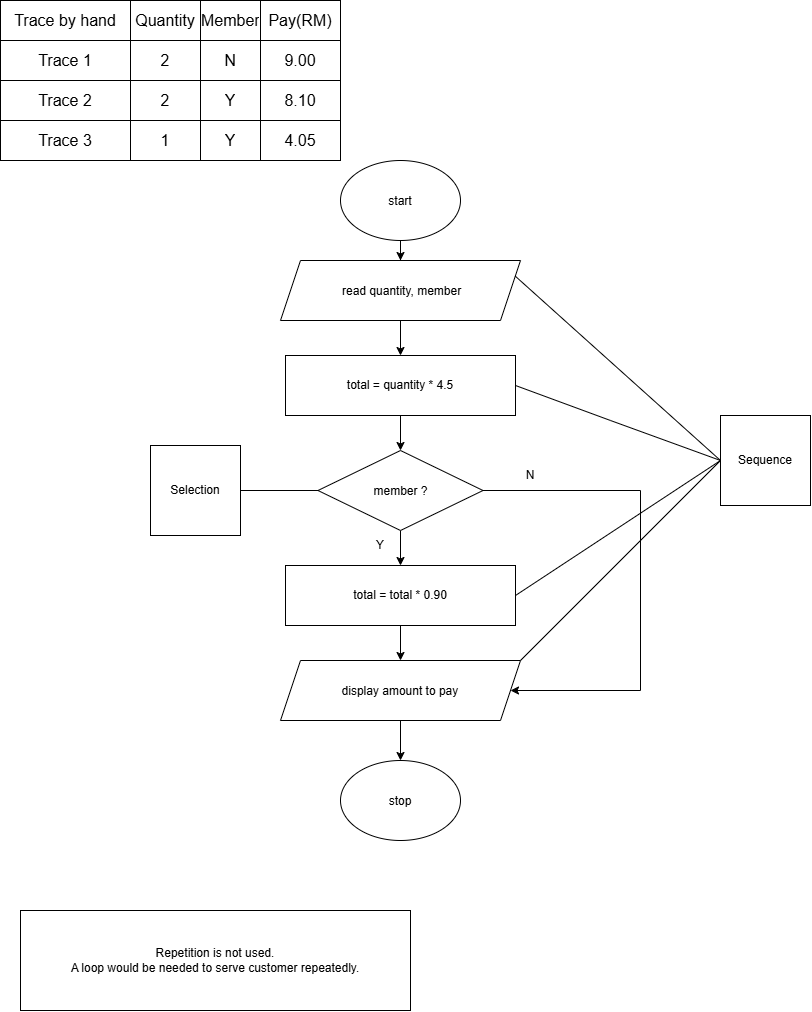

The diagram above was exported from draw.io. Its source (the exported page's mxGraphModel, read from the mxfile embedded in the PNG):
<mxGraphModel dx="593" dy="795" grid="1" gridSize="10" guides="1" tooltips="1" connect="1" arrows="1" fold="1" page="1" pageScale="1" pageWidth="850" pageHeight="1100" math="0" shadow="0">
  <root>
    <mxCell id="0" />
    <mxCell id="1" parent="0" />
    <mxCell id="Jnb0OzP1TCwCrI-cKZqF-1" parent="1" style="shape=table;tableRender=collapsed;startSize=0;container=1;collapsible=0;childLayout=tableLayout;fontSize=16;" value="" vertex="1">
      <mxGeometry height="160" width="340" x="20" y="20" as="geometry" />
    </mxCell>
    <mxCell id="FAf9FqYxOXa1amxGc-YN-8" parent="Jnb0OzP1TCwCrI-cKZqF-1" style="shape=tableRow;horizontal=0;startSize=0;swimlaneHead=0;swimlaneBody=0;strokeColor=inherit;collapsible=0;dropTarget=0;fillColor=none;points=[[0,0.5],[1,0.5]];portConstraint=eastwest;fontSize=16;" vertex="1">
      <mxGeometry height="40" width="340" as="geometry" />
    </mxCell>
    <mxCell id="FAf9FqYxOXa1amxGc-YN-9" parent="FAf9FqYxOXa1amxGc-YN-8" style="shape=partialRectangle;html=1;whiteSpace=wrap;connectable=0;strokeColor=inherit;overflow=hidden;fillColor=none;pointerEvents=1;fontSize=16;" value="Trace by hand" vertex="1">
      <mxGeometry height="40" width="130" as="geometry">
        <mxRectangle height="40" width="130" as="alternateBounds" />
      </mxGeometry>
    </mxCell>
    <mxCell id="FAf9FqYxOXa1amxGc-YN-10" parent="FAf9FqYxOXa1amxGc-YN-8" style="shape=partialRectangle;html=1;whiteSpace=wrap;connectable=0;strokeColor=inherit;overflow=hidden;fillColor=none;pointerEvents=1;fontSize=16;" value="Quantity" vertex="1">
      <mxGeometry height="40" width="70" x="130" as="geometry">
        <mxRectangle height="40" width="70" as="alternateBounds" />
      </mxGeometry>
    </mxCell>
    <mxCell id="FAf9FqYxOXa1amxGc-YN-11" parent="FAf9FqYxOXa1amxGc-YN-8" style="shape=partialRectangle;html=1;whiteSpace=wrap;connectable=0;strokeColor=inherit;overflow=hidden;fillColor=none;pointerEvents=1;fontSize=16;" value="Member" vertex="1">
      <mxGeometry height="40" width="60" x="200" as="geometry">
        <mxRectangle height="40" width="60" as="alternateBounds" />
      </mxGeometry>
    </mxCell>
    <mxCell id="FAf9FqYxOXa1amxGc-YN-12" parent="FAf9FqYxOXa1amxGc-YN-8" style="shape=partialRectangle;html=1;whiteSpace=wrap;connectable=0;strokeColor=inherit;overflow=hidden;fillColor=none;pointerEvents=1;fontSize=16;" value="Pay(RM)" vertex="1">
      <mxGeometry height="40" width="80" x="260" as="geometry">
        <mxRectangle height="40" width="80" as="alternateBounds" />
      </mxGeometry>
    </mxCell>
    <mxCell id="Jnb0OzP1TCwCrI-cKZqF-2" parent="Jnb0OzP1TCwCrI-cKZqF-1" style="shape=tableRow;horizontal=0;startSize=0;swimlaneHead=0;swimlaneBody=0;strokeColor=inherit;collapsible=0;dropTarget=0;fillColor=none;points=[[0,0.5],[1,0.5]];portConstraint=eastwest;fontSize=16;" value="" vertex="1">
      <mxGeometry height="40" width="340" y="40" as="geometry" />
    </mxCell>
    <mxCell id="FAf9FqYxOXa1amxGc-YN-5" parent="Jnb0OzP1TCwCrI-cKZqF-2" style="shape=partialRectangle;html=1;whiteSpace=wrap;connectable=0;strokeColor=inherit;overflow=hidden;fillColor=none;pointerEvents=1;fontSize=16;" value="Trace 1" vertex="1">
      <mxGeometry height="40" width="130" as="geometry">
        <mxRectangle height="40" width="130" as="alternateBounds" />
      </mxGeometry>
    </mxCell>
    <mxCell id="Jnb0OzP1TCwCrI-cKZqF-3" parent="Jnb0OzP1TCwCrI-cKZqF-2" style="shape=partialRectangle;html=1;whiteSpace=wrap;connectable=0;strokeColor=inherit;overflow=hidden;fillColor=none;pointerEvents=1;fontSize=16;" value="2" vertex="1">
      <mxGeometry height="40" width="70" x="130" as="geometry">
        <mxRectangle height="40" width="70" as="alternateBounds" />
      </mxGeometry>
    </mxCell>
    <mxCell id="Jnb0OzP1TCwCrI-cKZqF-4" parent="Jnb0OzP1TCwCrI-cKZqF-2" style="shape=partialRectangle;html=1;whiteSpace=wrap;connectable=0;strokeColor=inherit;overflow=hidden;fillColor=none;pointerEvents=1;fontSize=16;" value="N" vertex="1">
      <mxGeometry height="40" width="60" x="200" as="geometry">
        <mxRectangle height="40" width="60" as="alternateBounds" />
      </mxGeometry>
    </mxCell>
    <mxCell id="Jnb0OzP1TCwCrI-cKZqF-5" parent="Jnb0OzP1TCwCrI-cKZqF-2" style="shape=partialRectangle;html=1;whiteSpace=wrap;connectable=0;strokeColor=inherit;overflow=hidden;fillColor=none;pointerEvents=1;fontSize=16;" value="9.00" vertex="1">
      <mxGeometry height="40" width="80" x="260" as="geometry">
        <mxRectangle height="40" width="80" as="alternateBounds" />
      </mxGeometry>
    </mxCell>
    <mxCell id="Jnb0OzP1TCwCrI-cKZqF-6" parent="Jnb0OzP1TCwCrI-cKZqF-1" style="shape=tableRow;horizontal=0;startSize=0;swimlaneHead=0;swimlaneBody=0;strokeColor=inherit;collapsible=0;dropTarget=0;fillColor=none;points=[[0,0.5],[1,0.5]];portConstraint=eastwest;fontSize=16;" value="" vertex="1">
      <mxGeometry height="40" width="340" y="80" as="geometry" />
    </mxCell>
    <mxCell id="FAf9FqYxOXa1amxGc-YN-6" parent="Jnb0OzP1TCwCrI-cKZqF-6" style="shape=partialRectangle;html=1;whiteSpace=wrap;connectable=0;strokeColor=inherit;overflow=hidden;fillColor=none;pointerEvents=1;fontSize=16;" value="Trace 2" vertex="1">
      <mxGeometry height="40" width="130" as="geometry">
        <mxRectangle height="40" width="130" as="alternateBounds" />
      </mxGeometry>
    </mxCell>
    <mxCell id="Jnb0OzP1TCwCrI-cKZqF-7" parent="Jnb0OzP1TCwCrI-cKZqF-6" style="shape=partialRectangle;html=1;whiteSpace=wrap;connectable=0;strokeColor=inherit;overflow=hidden;fillColor=none;pointerEvents=1;fontSize=16;" value="2" vertex="1">
      <mxGeometry height="40" width="70" x="130" as="geometry">
        <mxRectangle height="40" width="70" as="alternateBounds" />
      </mxGeometry>
    </mxCell>
    <mxCell id="Jnb0OzP1TCwCrI-cKZqF-8" parent="Jnb0OzP1TCwCrI-cKZqF-6" style="shape=partialRectangle;html=1;whiteSpace=wrap;connectable=0;strokeColor=inherit;overflow=hidden;fillColor=none;pointerEvents=1;fontSize=16;" value="Y" vertex="1">
      <mxGeometry height="40" width="60" x="200" as="geometry">
        <mxRectangle height="40" width="60" as="alternateBounds" />
      </mxGeometry>
    </mxCell>
    <mxCell id="Jnb0OzP1TCwCrI-cKZqF-9" parent="Jnb0OzP1TCwCrI-cKZqF-6" style="shape=partialRectangle;html=1;whiteSpace=wrap;connectable=0;strokeColor=inherit;overflow=hidden;fillColor=none;pointerEvents=1;fontSize=16;" value="8.10" vertex="1">
      <mxGeometry height="40" width="80" x="260" as="geometry">
        <mxRectangle height="40" width="80" as="alternateBounds" />
      </mxGeometry>
    </mxCell>
    <mxCell id="Jnb0OzP1TCwCrI-cKZqF-10" parent="Jnb0OzP1TCwCrI-cKZqF-1" style="shape=tableRow;horizontal=0;startSize=0;swimlaneHead=0;swimlaneBody=0;strokeColor=inherit;collapsible=0;dropTarget=0;fillColor=none;points=[[0,0.5],[1,0.5]];portConstraint=eastwest;fontSize=16;" value="" vertex="1">
      <mxGeometry height="40" width="340" y="120" as="geometry" />
    </mxCell>
    <mxCell id="FAf9FqYxOXa1amxGc-YN-7" parent="Jnb0OzP1TCwCrI-cKZqF-10" style="shape=partialRectangle;html=1;whiteSpace=wrap;connectable=0;strokeColor=inherit;overflow=hidden;fillColor=none;pointerEvents=1;fontSize=16;" value="Trace 3" vertex="1">
      <mxGeometry height="40" width="130" as="geometry">
        <mxRectangle height="40" width="130" as="alternateBounds" />
      </mxGeometry>
    </mxCell>
    <mxCell id="Jnb0OzP1TCwCrI-cKZqF-11" parent="Jnb0OzP1TCwCrI-cKZqF-10" style="shape=partialRectangle;html=1;whiteSpace=wrap;connectable=0;strokeColor=inherit;overflow=hidden;fillColor=none;pointerEvents=1;fontSize=16;" value="1" vertex="1">
      <mxGeometry height="40" width="70" x="130" as="geometry">
        <mxRectangle height="40" width="70" as="alternateBounds" />
      </mxGeometry>
    </mxCell>
    <mxCell id="Jnb0OzP1TCwCrI-cKZqF-12" parent="Jnb0OzP1TCwCrI-cKZqF-10" style="shape=partialRectangle;html=1;whiteSpace=wrap;connectable=0;strokeColor=inherit;overflow=hidden;fillColor=none;pointerEvents=1;fontSize=16;" value="Y" vertex="1">
      <mxGeometry height="40" width="60" x="200" as="geometry">
        <mxRectangle height="40" width="60" as="alternateBounds" />
      </mxGeometry>
    </mxCell>
    <mxCell id="Jnb0OzP1TCwCrI-cKZqF-13" parent="Jnb0OzP1TCwCrI-cKZqF-10" style="shape=partialRectangle;html=1;whiteSpace=wrap;connectable=0;strokeColor=inherit;overflow=hidden;fillColor=none;pointerEvents=1;fontSize=16;" value="4.05" vertex="1">
      <mxGeometry height="40" width="80" x="260" as="geometry">
        <mxRectangle height="40" width="80" as="alternateBounds" />
      </mxGeometry>
    </mxCell>
    <mxCell id="FAf9FqYxOXa1amxGc-YN-21" edge="1" parent="1" source="FAf9FqYxOXa1amxGc-YN-13" style="edgeStyle=orthogonalEdgeStyle;rounded=0;orthogonalLoop=1;jettySize=auto;html=1;defaultLabelBackgroundColor=gap;" target="FAf9FqYxOXa1amxGc-YN-14" value="">
      <mxGeometry relative="1" as="geometry" />
    </mxCell>
    <mxCell id="FAf9FqYxOXa1amxGc-YN-13" parent="1" style="ellipse;whiteSpace=wrap;html=1;shapeInside=1;" value="start" vertex="1">
      <mxGeometry height="80" width="120" x="360" y="180" as="geometry" />
    </mxCell>
    <mxCell id="FAf9FqYxOXa1amxGc-YN-22" edge="1" parent="1" source="FAf9FqYxOXa1amxGc-YN-14" style="edgeStyle=orthogonalEdgeStyle;rounded=0;orthogonalLoop=1;jettySize=auto;html=1;defaultLabelBackgroundColor=gap;" target="FAf9FqYxOXa1amxGc-YN-15" value="">
      <mxGeometry relative="1" as="geometry" />
    </mxCell>
    <mxCell id="FAf9FqYxOXa1amxGc-YN-14" parent="1" style="shape=parallelogram;perimeter=parallelogramPerimeter;whiteSpace=wrap;html=1;shapeInside=1;fixedSize=1;" value="&amp;nbsp;read quantity, member" vertex="1">
      <mxGeometry height="60" width="240" x="300" y="280" as="geometry" />
    </mxCell>
    <mxCell id="FAf9FqYxOXa1amxGc-YN-23" edge="1" parent="1" source="FAf9FqYxOXa1amxGc-YN-15" style="edgeStyle=orthogonalEdgeStyle;rounded=0;orthogonalLoop=1;jettySize=auto;html=1;defaultLabelBackgroundColor=gap;" target="FAf9FqYxOXa1amxGc-YN-16" value="">
      <mxGeometry relative="1" as="geometry" />
    </mxCell>
    <mxCell id="FAf9FqYxOXa1amxGc-YN-15" parent="1" style="rounded=0;whiteSpace=wrap;html=1;" value="total = quantity * 4.5" vertex="1">
      <mxGeometry height="60" width="230" x="305" y="375" as="geometry" />
    </mxCell>
    <mxCell id="FAf9FqYxOXa1amxGc-YN-25" edge="1" parent="1" source="FAf9FqYxOXa1amxGc-YN-16" style="edgeStyle=orthogonalEdgeStyle;rounded=0;orthogonalLoop=1;jettySize=auto;html=1;defaultLabelBackgroundColor=gap;" target="FAf9FqYxOXa1amxGc-YN-18" value="">
      <mxGeometry relative="1" as="geometry" />
    </mxCell>
    <mxCell id="FAf9FqYxOXa1amxGc-YN-16" parent="1" style="rhombus;whiteSpace=wrap;html=1;shapeInside=1;" value="member ?" vertex="1">
      <mxGeometry height="80" width="165" x="337.5" y="470" as="geometry" />
    </mxCell>
    <mxCell id="FAf9FqYxOXa1amxGc-YN-26" edge="1" parent="1" source="FAf9FqYxOXa1amxGc-YN-18" style="edgeStyle=orthogonalEdgeStyle;rounded=0;orthogonalLoop=1;jettySize=auto;html=1;defaultLabelBackgroundColor=gap;" target="FAf9FqYxOXa1amxGc-YN-19" value="">
      <mxGeometry relative="1" as="geometry" />
    </mxCell>
    <mxCell id="FAf9FqYxOXa1amxGc-YN-18" parent="1" style="rounded=0;whiteSpace=wrap;html=1;" value="total = total * 0.90" vertex="1">
      <mxGeometry height="60" width="230" x="305" y="585" as="geometry" />
    </mxCell>
    <mxCell id="FAf9FqYxOXa1amxGc-YN-27" edge="1" parent="1" source="FAf9FqYxOXa1amxGc-YN-19" style="edgeStyle=orthogonalEdgeStyle;rounded=0;orthogonalLoop=1;jettySize=auto;html=1;defaultLabelBackgroundColor=gap;" target="FAf9FqYxOXa1amxGc-YN-20" value="">
      <mxGeometry relative="1" as="geometry" />
    </mxCell>
    <mxCell id="FAf9FqYxOXa1amxGc-YN-19" parent="1" style="shape=parallelogram;perimeter=parallelogramPerimeter;whiteSpace=wrap;html=1;shapeInside=1;fixedSize=1;" value="display amount to pay" vertex="1">
      <mxGeometry height="60" width="240" x="300" y="680" as="geometry" />
    </mxCell>
    <mxCell id="FAf9FqYxOXa1amxGc-YN-20" parent="1" style="ellipse;whiteSpace=wrap;html=1;shapeInside=1;" value="stop" vertex="1">
      <mxGeometry height="80" width="120" x="360" y="780" as="geometry" />
    </mxCell>
    <mxCell id="FAf9FqYxOXa1amxGc-YN-28" edge="1" parent="1" source="FAf9FqYxOXa1amxGc-YN-16" style="endArrow=classic;html=1;rounded=0;defaultLabelBackgroundColor=gap;entryX=1;entryY=0.5;entryDx=0;entryDy=0;exitX=1;exitY=0.5;exitDx=0;exitDy=0;" target="FAf9FqYxOXa1amxGc-YN-19" value="">
      <mxGeometry height="50" relative="1" width="50" x="0.041" as="geometry">
        <Array as="points">
          <mxPoint x="660" y="510" />
          <mxPoint x="660" y="710" />
        </Array>
        <mxPoint x="380" y="710" as="sourcePoint" />
        <mxPoint x="430" y="660" as="targetPoint" />
      </mxGeometry>
    </mxCell>
    <mxCell id="FAf9FqYxOXa1amxGc-YN-29" parent="1" style="text;html=1;whiteSpace=wrap;strokeColor=none;fillColor=none;align=center;verticalAlign=middle;rounded=0;" value="N" vertex="1">
      <mxGeometry height="30" width="60" x="520" y="480" as="geometry" />
    </mxCell>
    <mxCell id="FAf9FqYxOXa1amxGc-YN-30" parent="1" style="text;html=1;whiteSpace=wrap;strokeColor=none;fillColor=none;align=center;verticalAlign=middle;rounded=0;" value="Y" vertex="1">
      <mxGeometry height="30" width="60" x="370" y="550" as="geometry" />
    </mxCell>
    <mxCell id="FAf9FqYxOXa1amxGc-YN-31" parent="1" style="rounded=0;whiteSpace=wrap;html=1;" value="Repetition is not used.&lt;div&gt;A loop would be needed to serve customer repeatedly.&lt;/div&gt;" vertex="1">
      <mxGeometry height="100" width="390" x="40" y="930" as="geometry" />
    </mxCell>
    <mxCell id="FAf9FqYxOXa1amxGc-YN-32" parent="1" style="whiteSpace=wrap;html=1;aspect=fixed;" value="Selection" vertex="1">
      <mxGeometry height="90" width="90" x="170" y="465" as="geometry" />
    </mxCell>
    <mxCell id="FAf9FqYxOXa1amxGc-YN-34" parent="1" style="whiteSpace=wrap;html=1;aspect=fixed;" value="Sequence" vertex="1">
      <mxGeometry height="90" width="90" x="740" y="435" as="geometry" />
    </mxCell>
    <mxCell id="FAf9FqYxOXa1amxGc-YN-37" edge="1" parent="1" source="FAf9FqYxOXa1amxGc-YN-32" style="endArrow=none;html=1;rounded=0;defaultLabelBackgroundColor=gap;exitX=1;exitY=0.5;exitDx=0;exitDy=0;" target="FAf9FqYxOXa1amxGc-YN-16" value="">
      <mxGeometry height="50" relative="1" width="50" as="geometry">
        <mxPoint x="400" y="530" as="sourcePoint" />
        <mxPoint x="450" y="480" as="targetPoint" />
      </mxGeometry>
    </mxCell>
    <mxCell id="FAf9FqYxOXa1amxGc-YN-38" edge="1" parent="1" source="FAf9FqYxOXa1amxGc-YN-34" style="endArrow=none;html=1;rounded=0;defaultLabelBackgroundColor=gap;entryX=1;entryY=0.25;entryDx=0;entryDy=0;exitX=0;exitY=0.5;exitDx=0;exitDy=0;" target="FAf9FqYxOXa1amxGc-YN-14" value="">
      <mxGeometry height="50" relative="1" width="50" x="-0.0412" as="geometry">
        <Array as="points" />
        <mxPoint x="400" y="530" as="sourcePoint" />
        <mxPoint x="450" y="480" as="targetPoint" />
      </mxGeometry>
    </mxCell>
    <mxCell id="FAf9FqYxOXa1amxGc-YN-39" edge="1" parent="1" source="FAf9FqYxOXa1amxGc-YN-34" style="endArrow=none;html=1;rounded=0;defaultLabelBackgroundColor=gap;exitX=0;exitY=0.5;exitDx=0;exitDy=0;entryX=1;entryY=0.5;entryDx=0;entryDy=0;" target="FAf9FqYxOXa1amxGc-YN-15" value="">
      <mxGeometry height="50" relative="1" width="50" x="-0.1086" as="geometry">
        <Array as="points">
          <mxPoint x="630" y="440" />
        </Array>
        <mxPoint x="751" y="484" as="sourcePoint" />
        <mxPoint x="540" y="400" as="targetPoint" />
      </mxGeometry>
    </mxCell>
    <mxCell id="FAf9FqYxOXa1amxGc-YN-40" edge="1" parent="1" source="FAf9FqYxOXa1amxGc-YN-34" style="endArrow=none;html=1;rounded=0;defaultLabelBackgroundColor=gap;exitX=0;exitY=0.5;exitDx=0;exitDy=0;entryX=1;entryY=0.5;entryDx=0;entryDy=0;" target="FAf9FqYxOXa1amxGc-YN-18" value="">
      <mxGeometry height="50" relative="1" width="50" x="-0.377" as="geometry">
        <Array as="points" />
        <mxPoint x="750" y="490" as="sourcePoint" />
        <mxPoint x="545" y="415" as="targetPoint" />
      </mxGeometry>
    </mxCell>
    <mxCell id="FAf9FqYxOXa1amxGc-YN-41" edge="1" parent="1" source="FAf9FqYxOXa1amxGc-YN-34" style="endArrow=none;html=1;rounded=0;defaultLabelBackgroundColor=gap;exitX=0;exitY=0.5;exitDx=0;exitDy=0;entryX=1;entryY=0;entryDx=0;entryDy=0;" target="FAf9FqYxOXa1amxGc-YN-19" value="">
      <mxGeometry height="50" relative="1" width="50" x="-0.377" as="geometry">
        <Array as="points" />
        <mxPoint x="750" y="490" as="sourcePoint" />
        <mxPoint x="545" y="625" as="targetPoint" />
      </mxGeometry>
    </mxCell>
  </root>
</mxGraphModel>